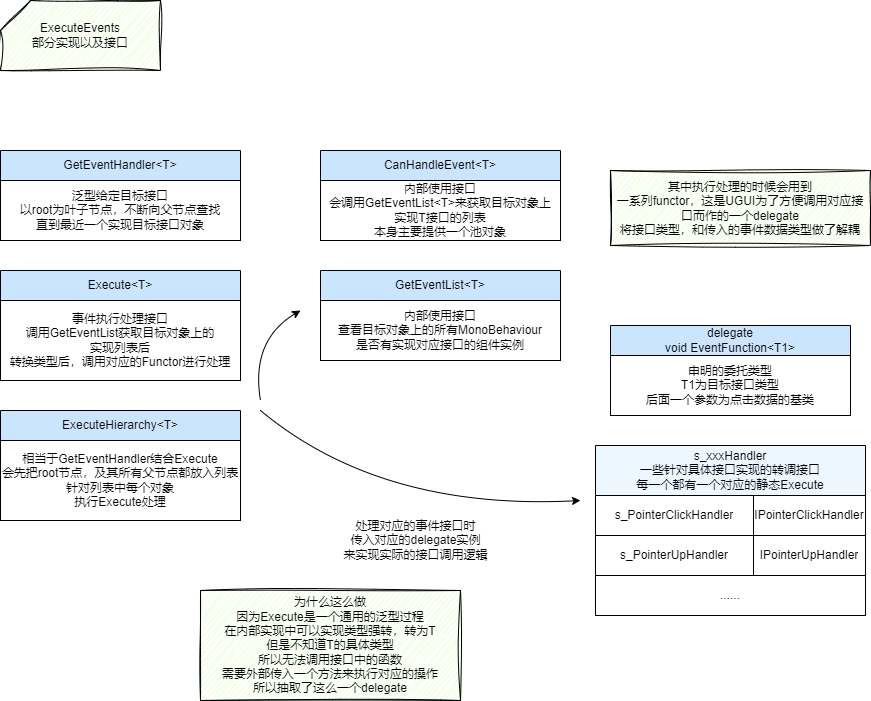

The diagram above was exported from draw.io. Its source (the exported page's mxGraphModel, read from the mxfile embedded in the PNG):
<mxGraphModel dx="2074" dy="1204" grid="1" gridSize="10" guides="1" tooltips="1" connect="1" arrows="1" fold="1" page="1" pageScale="1" pageWidth="827" pageHeight="1169" math="0" shadow="0">
  <root>
    <mxCell id="0" />
    <mxCell id="1" parent="0" />
    <mxCell id="tLOcTwmwj0KGl9j2g9u9-2" value="&lt;span style=&quot;text-align: left;&quot;&gt;GetEventHandler&amp;lt;T&amp;gt;&lt;/span&gt;" style="swimlane;fontStyle=0;childLayout=stackLayout;horizontal=1;startSize=30;horizontalStack=0;resizeParent=1;resizeParentMax=0;resizeLast=0;collapsible=1;marginBottom=0;whiteSpace=wrap;html=1;fillColor=#CCE5FF;" parent="1" vertex="1">
      <mxGeometry x="40" y="280" width="240" height="90" as="geometry" />
    </mxCell>
    <mxCell id="tLOcTwmwj0KGl9j2g9u9-6" value="泛型给定目标接口&lt;br&gt;以root为叶子节点，不断向父节点查找&lt;br&gt;直到最近一个实现目标接口对象" style="rounded=0;whiteSpace=wrap;html=1;" parent="tLOcTwmwj0KGl9j2g9u9-2" vertex="1">
      <mxGeometry y="30" width="240" height="60" as="geometry" />
    </mxCell>
    <mxCell id="tLOcTwmwj0KGl9j2g9u9-7" value="&lt;div style=&quot;text-align: left;&quot;&gt;&lt;span style=&quot;background-color: initial;&quot;&gt;CanHandleEvent&amp;lt;T&amp;gt;&lt;/span&gt;&lt;/div&gt;" style="swimlane;fontStyle=0;childLayout=stackLayout;horizontal=1;startSize=30;horizontalStack=0;resizeParent=1;resizeParentMax=0;resizeLast=0;collapsible=1;marginBottom=0;whiteSpace=wrap;html=1;fillColor=#CCE5FF;" parent="1" vertex="1">
      <mxGeometry x="360" y="280" width="240" height="90" as="geometry" />
    </mxCell>
    <mxCell id="tLOcTwmwj0KGl9j2g9u9-8" value="内部使用接口&lt;br&gt;会调用GetEventList&amp;lt;T&amp;gt;来获取目标对象上&lt;br&gt;实现T接口的列表&lt;br&gt;本身主要提供一个池对象" style="rounded=0;whiteSpace=wrap;html=1;" parent="tLOcTwmwj0KGl9j2g9u9-7" vertex="1">
      <mxGeometry y="30" width="240" height="60" as="geometry" />
    </mxCell>
    <mxCell id="tLOcTwmwj0KGl9j2g9u9-13" value="&lt;div style=&quot;text-align: left;&quot;&gt;&lt;span style=&quot;background-color: initial;&quot;&gt;Execute&amp;lt;T&amp;gt;&lt;/span&gt;&lt;/div&gt;" style="swimlane;fontStyle=0;childLayout=stackLayout;horizontal=1;startSize=30;horizontalStack=0;resizeParent=1;resizeParentMax=0;resizeLast=0;collapsible=1;marginBottom=0;whiteSpace=wrap;html=1;fillColor=#CCE5FF;" parent="1" vertex="1">
      <mxGeometry x="40" y="400" width="240" height="110" as="geometry" />
    </mxCell>
    <mxCell id="tLOcTwmwj0KGl9j2g9u9-14" value="事件执行处理接口&lt;div&gt;调用GetEventList获取目标对象上的&lt;br&gt;实现列表后&lt;br&gt;转换类型后，调用对应的Functor进行处理&lt;/div&gt;" style="rounded=0;whiteSpace=wrap;html=1;" parent="tLOcTwmwj0KGl9j2g9u9-13" vertex="1">
      <mxGeometry y="30" width="240" height="80" as="geometry" />
    </mxCell>
    <mxCell id="tLOcTwmwj0KGl9j2g9u9-19" value="ExecuteEvents&lt;br&gt;部分实现以及接口" style="shape=card;whiteSpace=wrap;html=1;fillColor=#E6FFCC;sketch=1;curveFitting=1;jiggle=2;" parent="1" vertex="1">
      <mxGeometry x="40" y="130" width="160" height="70" as="geometry" />
    </mxCell>
    <mxCell id="tLOcTwmwj0KGl9j2g9u9-20" value="&lt;div style=&quot;text-align: left;&quot;&gt;GetEventList&amp;lt;T&amp;gt;&lt;br&gt;&lt;/div&gt;" style="swimlane;fontStyle=0;childLayout=stackLayout;horizontal=1;startSize=30;horizontalStack=0;resizeParent=1;resizeParentMax=0;resizeLast=0;collapsible=1;marginBottom=0;whiteSpace=wrap;html=1;fillColor=#CCE5FF;" parent="1" vertex="1">
      <mxGeometry x="360" y="400" width="240" height="90" as="geometry" />
    </mxCell>
    <mxCell id="tLOcTwmwj0KGl9j2g9u9-21" value="内部使用接口&lt;br&gt;查看目标对象上的所有MonoBehaviour&lt;br&gt;是否有实现对应接口的组件实例" style="rounded=0;whiteSpace=wrap;html=1;" parent="tLOcTwmwj0KGl9j2g9u9-20" vertex="1">
      <mxGeometry y="30" width="240" height="60" as="geometry" />
    </mxCell>
    <mxCell id="tLOcTwmwj0KGl9j2g9u9-22" value="&lt;div style=&quot;text-align: left;&quot;&gt;ExecuteHierarchy&amp;lt;T&amp;gt;&lt;br&gt;&lt;/div&gt;" style="swimlane;fontStyle=0;childLayout=stackLayout;horizontal=1;startSize=30;horizontalStack=0;resizeParent=1;resizeParentMax=0;resizeLast=0;collapsible=1;marginBottom=0;whiteSpace=wrap;html=1;fillColor=#CCE5FF;" parent="1" vertex="1">
      <mxGeometry x="40" y="540" width="240" height="110" as="geometry" />
    </mxCell>
    <mxCell id="tLOcTwmwj0KGl9j2g9u9-23" value="相当于GetEventHandler结合Execute&lt;br&gt;会先把root节点，及其所有父节点都放入列表&lt;br&gt;针对列表中每个对象&lt;br&gt;执行Execute处理" style="rounded=0;whiteSpace=wrap;html=1;" parent="tLOcTwmwj0KGl9j2g9u9-22" vertex="1">
      <mxGeometry y="30" width="240" height="80" as="geometry" />
    </mxCell>
    <mxCell id="tLOcTwmwj0KGl9j2g9u9-24" value="其中执行处理的时候会用到&lt;br&gt;一系列functor，这是UGUI为了方便调用对应接口而作的一个delegate&lt;div&gt;将接口类型，和传入的事件数据类型做了解耦&lt;/div&gt;" style="rounded=0;whiteSpace=wrap;html=1;sketch=1;curveFitting=1;jiggle=2;fillColor=#E6FFCC;" parent="1" vertex="1">
      <mxGeometry x="650" y="300" width="260" height="75" as="geometry" />
    </mxCell>
    <mxCell id="hXB1s9DQjW5pMUT9sYni-2" value="&lt;div style=&quot;&quot;&gt;delegate&lt;br&gt;&lt;span style=&quot;&quot;&gt;void EventFunction&amp;lt;T1&amp;gt;&lt;/span&gt;&lt;br&gt;&lt;/div&gt;" style="swimlane;fontStyle=0;childLayout=stackLayout;horizontal=1;startSize=30;horizontalStack=0;resizeParent=1;resizeParentMax=0;resizeLast=0;collapsible=1;marginBottom=0;whiteSpace=wrap;html=1;fillColor=#CCE5FF;align=center;" vertex="1" parent="1">
      <mxGeometry x="650" y="455" width="240" height="90" as="geometry" />
    </mxCell>
    <mxCell id="hXB1s9DQjW5pMUT9sYni-3" value="申明的委托类型&lt;br&gt;T1为目标接口类型&lt;br&gt;后面一个参数为点击数据的基类&lt;br&gt;" style="rounded=0;whiteSpace=wrap;html=1;" vertex="1" parent="hXB1s9DQjW5pMUT9sYni-2">
      <mxGeometry y="30" width="240" height="60" as="geometry" />
    </mxCell>
    <mxCell id="hXB1s9DQjW5pMUT9sYni-8" value="&lt;div style=&quot;&quot;&gt;s_xxxHandler&lt;br style=&quot;border-color: var(--border-color);&quot;&gt;一些针对具体接口实现的转调接口&lt;br&gt;每一个都有一个对应的静态Execute&lt;/div&gt;" style="swimlane;fontStyle=0;childLayout=stackLayout;horizontal=1;startSize=50;horizontalStack=0;resizeParent=1;resizeParentMax=0;resizeLast=0;collapsible=1;marginBottom=0;whiteSpace=wrap;html=1;fillColor=#EDF7FF;align=center;" vertex="1" parent="1">
      <mxGeometry x="635" y="575" width="270" height="170" as="geometry" />
    </mxCell>
    <mxCell id="hXB1s9DQjW5pMUT9sYni-10" value="" style="shape=table;startSize=0;container=1;collapsible=0;childLayout=tableLayout;" vertex="1" parent="hXB1s9DQjW5pMUT9sYni-8">
      <mxGeometry y="50" width="270" height="80" as="geometry" />
    </mxCell>
    <mxCell id="hXB1s9DQjW5pMUT9sYni-11" value="" style="shape=tableRow;horizontal=0;startSize=0;swimlaneHead=0;swimlaneBody=0;strokeColor=inherit;top=0;left=0;bottom=0;right=0;collapsible=0;dropTarget=0;fillColor=none;points=[[0,0.5],[1,0.5]];portConstraint=eastwest;" vertex="1" parent="hXB1s9DQjW5pMUT9sYni-10">
      <mxGeometry width="270" height="40" as="geometry" />
    </mxCell>
    <mxCell id="hXB1s9DQjW5pMUT9sYni-12" value="s_PointerClickHandler" style="shape=partialRectangle;html=1;whiteSpace=wrap;connectable=0;strokeColor=inherit;overflow=hidden;fillColor=none;top=0;left=0;bottom=0;right=0;pointerEvents=1;" vertex="1" parent="hXB1s9DQjW5pMUT9sYni-11">
      <mxGeometry width="158" height="40" as="geometry">
        <mxRectangle width="158" height="40" as="alternateBounds" />
      </mxGeometry>
    </mxCell>
    <mxCell id="hXB1s9DQjW5pMUT9sYni-13" value="IPointerClickHandler" style="shape=partialRectangle;html=1;whiteSpace=wrap;connectable=0;strokeColor=inherit;overflow=hidden;fillColor=none;top=0;left=0;bottom=0;right=0;pointerEvents=1;" vertex="1" parent="hXB1s9DQjW5pMUT9sYni-11">
      <mxGeometry x="158" width="112" height="40" as="geometry">
        <mxRectangle width="112" height="40" as="alternateBounds" />
      </mxGeometry>
    </mxCell>
    <mxCell id="hXB1s9DQjW5pMUT9sYni-29" value="" style="shape=tableRow;horizontal=0;startSize=0;swimlaneHead=0;swimlaneBody=0;strokeColor=inherit;top=0;left=0;bottom=0;right=0;collapsible=0;dropTarget=0;fillColor=none;points=[[0,0.5],[1,0.5]];portConstraint=eastwest;" vertex="1" parent="hXB1s9DQjW5pMUT9sYni-10">
      <mxGeometry y="40" width="270" height="40" as="geometry" />
    </mxCell>
    <mxCell id="hXB1s9DQjW5pMUT9sYni-30" value="s_PointerUpHandler" style="shape=partialRectangle;html=1;whiteSpace=wrap;connectable=0;strokeColor=inherit;overflow=hidden;fillColor=none;top=0;left=0;bottom=0;right=0;pointerEvents=1;" vertex="1" parent="hXB1s9DQjW5pMUT9sYni-29">
      <mxGeometry width="158" height="40" as="geometry">
        <mxRectangle width="158" height="40" as="alternateBounds" />
      </mxGeometry>
    </mxCell>
    <mxCell id="hXB1s9DQjW5pMUT9sYni-31" value="IPointerUpHandler" style="shape=partialRectangle;html=1;whiteSpace=wrap;connectable=0;strokeColor=inherit;overflow=hidden;fillColor=none;top=0;left=0;bottom=0;right=0;pointerEvents=1;" vertex="1" parent="hXB1s9DQjW5pMUT9sYni-29">
      <mxGeometry x="158" width="112" height="40" as="geometry">
        <mxRectangle width="112" height="40" as="alternateBounds" />
      </mxGeometry>
    </mxCell>
    <mxCell id="hXB1s9DQjW5pMUT9sYni-32" value="......" style="rounded=0;whiteSpace=wrap;html=1;" vertex="1" parent="hXB1s9DQjW5pMUT9sYni-8">
      <mxGeometry y="130" width="270" height="40" as="geometry" />
    </mxCell>
    <mxCell id="hXB1s9DQjW5pMUT9sYni-34" value="处理对应的事件接口时&lt;br&gt;传入对应的delegate实例&lt;br&gt;来实现实际的接口调用逻辑" style="text;html=1;align=center;verticalAlign=middle;resizable=0;points=[];autosize=1;strokeColor=none;fillColor=none;" vertex="1" parent="1">
      <mxGeometry x="370" y="640" width="170" height="60" as="geometry" />
    </mxCell>
    <mxCell id="hXB1s9DQjW5pMUT9sYni-36" value="" style="curved=1;endArrow=classic;html=1;rounded=0;" edge="1" parent="1">
      <mxGeometry width="50" height="50" relative="1" as="geometry">
        <mxPoint x="300" y="540" as="sourcePoint" />
        <mxPoint x="620" y="630" as="targetPoint" />
        <Array as="points">
          <mxPoint x="420" y="640" />
        </Array>
      </mxGeometry>
    </mxCell>
    <mxCell id="hXB1s9DQjW5pMUT9sYni-37" value="" style="curved=1;endArrow=classic;html=1;rounded=0;" edge="1" parent="1">
      <mxGeometry width="50" height="50" relative="1" as="geometry">
        <mxPoint x="300" y="530" as="sourcePoint" />
        <mxPoint x="340" y="440" as="targetPoint" />
        <Array as="points">
          <mxPoint x="290" y="470" />
        </Array>
      </mxGeometry>
    </mxCell>
    <mxCell id="hXB1s9DQjW5pMUT9sYni-38" value="为什么这么做&lt;br&gt;因为Execute是一个通用的泛型过程&lt;br&gt;在内部实现中可以实现类型强转，转为T&lt;br&gt;但是不知道T的具体类型&lt;br&gt;所以无法调用接口中的函数&lt;br&gt;需要外部传入一个方法来执行对应的操作&lt;br&gt;所以抽取了这么一个delegate" style="rounded=0;whiteSpace=wrap;html=1;sketch=1;curveFitting=1;jiggle=2;fillColor=#E6FFCC;" vertex="1" parent="1">
      <mxGeometry x="240" y="720" width="260" height="110" as="geometry" />
    </mxCell>
  </root>
</mxGraphModel>